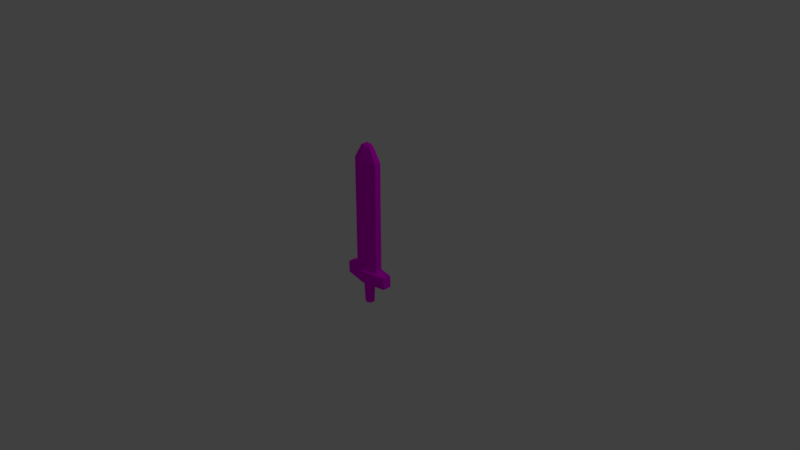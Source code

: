 # Source: sword.blend  (saved by Blender 2.78.0; exported with 4.5.12 LTS)
import bpy
from mathutils import Matrix  # noqa: F401  (used for matrix-valued properties, if any)

bpy.ops.wm.read_factory_settings(use_empty=True)
scene = bpy.context.scene
scene.name = 'Scene'

# ---- collections
col_collection_1 = bpy.data.collections.new('Collection 1'); scene.collection.children.link(col_collection_1)

# ---- images (referenced by path relative to the original .blend; pixels are not part of the script)
import os
ASSET_DIR = os.environ.get("B2B_ASSET_DIR", "")  # directory of the original .blend (textures are referenced by path, not embedded)
HERE = os.path.dirname(os.path.abspath(__file__))  # packed textures are extracted next to this script under _unpacked/

def load_image(name, relpath, width, height, colorspace="sRGB"):
    """Load a texture the original file referenced (path relative to the .blend, or extracted next to this script)."""
    p = next((c for c in (os.path.join(HERE, relpath), os.path.join(ASSET_DIR, relpath)) if relpath and os.path.exists(c)), "")
    if p:
        img = bpy.data.images.load(p, check_existing=True)
        img.name = name
    else:  # same state as the original file: an image datablock whose file is absent (Cycles renders it pink)
        img = bpy.data.images.new(name, width, height)
        img.source = "FILE"
        img.filepath = "//" + (relpath or name)
    img.colorspace_settings.name = colorspace
    return img
img_textures_png = load_image('textures.png', 'textures.png', 1024, 1024, 'sRGB')

# ---- materials (node trees are filled in below, after node groups)
mat_material_001 = bpy.data.materials.new('Material.001')
mat_material_001.alpha_threshold = 0.0
mat_material_001.roughness = 0.5

# ---- material node trees
mat_material_001.use_nodes = True; mat_material_001.node_tree.nodes.clear()
_N = mat_material_001.node_tree.nodes; _L = mat_material_001.node_tree.links
n0 = _N.new('ShaderNodeOutputMaterial'); n0.name = 'Material Output'; n0.location = (300, 300)
n1 = _N.new('ShaderNodeBsdfDiffuse'); n1.name = 'Diffuse BSDF'; n1.location = (10, 300)
n2 = _N.new('ShaderNodeTexImage'); n2.name = 'Image Texture'; n2.location = (-180, 300)
n2.width = 140
n2.image = img_textures_png
_L.new(n1.outputs[0], n0.inputs[0])
_L.new(n2.outputs[0], n1.inputs[0])
n0.is_active_output = True

# ---- world
world_world = bpy.data.worlds.new('World'); scene.world = world_world
world_world.color = (0.05088, 0.05088, 0.05088)
world_world.use_sun_shadow = False
world_world.sun_shadow_jitter_overblur = 0.0
world_world.cycles.sampling_method = 'MANUAL'

# ---- cameras
cam_camera = bpy.data.cameras.new('Camera')
cam_camera.clip_end = 100.0
cam_camera.lens = 35.0
cam_camera.sensor_width = 32.0
cam_camera.sensor_height = 18.0
cam_camera.ortho_scale = 7.314
cam_camera.dof.focus_distance = 0.0

# ---- lights
light_lamp = bpy.data.lights.new('Lamp', 'POINT')
light_lamp.transmission_factor = 0.0
light_lamp.cutoff_distance = 30.0
light_lamp.energy = 100.0
light_lamp.shadow_buffer_clip_start = 1.001
light_lamp.shadow_soft_size = 0.1
light_lamp.shadow_maximum_resolution = 0.006
light_lamp.use_absolute_resolution = True

# ---- meshes
me_cylinder = bpy.data.meshes.new('Cylinder')
me_cylinder.from_pydata([(0.0, 1.0, -1.0), (0.0, 1.0, 6.122), (0.866, 0.5, -1.0), (0.866, 0.5, 6.122), (0.866, -0.5, -1.0), (0.866, -0.5, 6.122), (-8.742e-08, -1.0, -1.0), (-8.742e-08, -1.0, 6.122), (-0.866, -0.5, -1.0), (-0.866, -0.5, 6.122), (-0.866, 0.5, -1.0), (-0.866, 0.5, 6.122), (4.015e-07, 0.6777, 7.023), (0.3386, 0.3388, 7.023), (0.3386, -0.3388, 7.023), (3.673e-07, -0.6777, 7.023), (-0.3386, -0.3388, 7.023), (-0.3386, 0.3388, 7.023), (9.338e-07, -9.934e-09, 7.225), (1.621e-08, 1.36, -1.0), (1.573, 0.6801, -1.0), (1.573, -0.6801, -1.0), (-1.425e-07, -1.36, -1.0), (-1.573, -0.6801, -1.0), (-1.573, 0.6801, -1.0), (1.621e-08, 1.36, -1.756), (1.573, 0.6801, -1.756), (1.573, -0.6801, -1.756), (-1.425e-07, -1.36, -1.756), (-1.573, -0.6801, -1.756), (-1.573, 0.6801, -1.756), (-3.456e-08, 0.8255, -1.756), (0.3245, 0.4127, -1.756), (0.3245, -0.4127, -1.756), (-6.732e-08, -0.8255, -1.756), (-0.3245, -0.4127, -1.756), (-0.3245, 0.4127, -1.756), (3.472e-07, 0.6868, -3.272), (0.27, 0.3434, -3.272), (0.27, -0.3434, -3.272), (3.2e-07, -0.6868, -3.272), (-0.27, -0.3434, -3.272), (-0.27, 0.3434, -3.272)], [], [(0, 1, 3, 2), (2, 3, 5, 4), (4, 5, 7, 6), (6, 7, 9, 8), (9, 7, 15, 16), (8, 9, 11, 10), (10, 11, 1, 0), (10, 0, 19, 24), (17, 16, 18), (5, 3, 13, 14), (11, 9, 16, 17), (3, 1, 12, 13), (7, 5, 14, 15), (1, 11, 17, 12), (15, 14, 18), (13, 12, 18), (12, 17, 18), (16, 15, 18), (14, 13, 18), (21, 22, 28, 27), (6, 8, 23, 22), (2, 4, 21, 20), (8, 10, 24, 23), (0, 2, 20, 19), (4, 6, 22, 21), (26, 27, 33, 32), (19, 20, 26, 25), (24, 19, 25, 30), (22, 23, 29, 28), (20, 21, 27, 26), (23, 24, 30, 29), (31, 32, 38, 37), (29, 30, 36, 35), (27, 28, 34, 33), (25, 26, 32, 31), (30, 25, 31, 36), (28, 29, 35, 34), (37, 38, 39, 40, 41, 42), (36, 31, 37, 42), (34, 35, 41, 40), (32, 33, 39, 38), (35, 36, 42, 41), (33, 34, 40, 39)])
_uv = me_cylinder.uv_layers.new(name='UVMap')
_uv.uv.foreach_set('vector', [0.913, 0.03738, 0.913, 0.1695, 0.8959, 0.1694, 0.8959, 0.03725, 0.8259, 0.03845, 0.8259, 0.1706, 0.816, 0.1694, 0.816, 0.03725, 0.816, 0.03725, 0.816, 0.1694, 0.7988, 0.1695, 0.7988, 0.03738, 0.9302, 0.03738, 0.9302, 0.1695, 0.913, 0.1694, 0.913, 0.03725, 0.913, 0.1694, 0.9302, 0.1695, 0.927, 0.1866, 0.9189, 0.1867, 0.8529, 0.03845, 0.8529, 0.1706, 0.843, 0.1694, 0.843, 0.03725, 0.843, 0.03725, 0.843, 0.1694, 0.8259, 0.1695, 0.8259, 0.03738, 0.8882, 0.08024, 0.8902, 0.06175, 0.8959, 0.05909, 0.8959, 0.09097, 0.9548, 0.1358, 0.9548, 0.1484, 0.949, 0.1421, 0.816, 0.1694, 0.8259, 0.1706, 0.8168, 0.1875, 0.8101, 0.1867, 0.843, 0.1694, 0.8529, 0.1706, 0.8439, 0.1875, 0.8372, 0.1867, 0.8959, 0.1694, 0.913, 0.1695, 0.9099, 0.1866, 0.9017, 0.1867, 0.7988, 0.1695, 0.816, 0.1694, 0.8101, 0.1867, 0.802, 0.1866, 0.8259, 0.1695, 0.843, 0.1694, 0.8372, 0.1867, 0.829, 0.1866, 0.949, 0.1547, 0.9432, 0.1484, 0.949, 0.1421, 0.9432, 0.1358, 0.949, 0.1295, 0.949, 0.1421, 0.949, 0.1295, 0.9548, 0.1358, 0.949, 0.1421, 0.9548, 0.1484, 0.949, 0.1547, 0.949, 0.1421, 0.9432, 0.1484, 0.9432, 0.1358, 0.949, 0.1421, 0.9432, 0.0518, 0.9444, 0.08301, 0.9314, 0.08335, 0.9302, 0.05214, 0.8586, 0.07652, 0.8724, 0.08762, 0.8744, 0.101, 0.8529, 0.07918, 0.8764, 0.05065, 0.8606, 0.05804, 0.8529, 0.0473, 0.8744, 0.03725, 0.8724, 0.08762, 0.8882, 0.08024, 0.8959, 0.09097, 0.8744, 0.101, 0.8902, 0.06175, 0.8764, 0.05065, 0.8744, 0.03725, 0.8959, 0.05909, 0.8606, 0.05804, 0.8586, 0.07652, 0.8529, 0.07918, 0.8529, 0.0473, 0.8529, 0.1111, 0.8744, 0.101, 0.8787, 0.1243, 0.8656, 0.1304, 0.9432, 0.1295, 0.9432, 0.1607, 0.9302, 0.1609, 0.9302, 0.1297, 0.9432, 0.0979, 0.9444, 0.1291, 0.9314, 0.1295, 0.9302, 0.09824, 0.9432, 0.1609, 0.9432, 0.1922, 0.9302, 0.1924, 0.9302, 0.1611, 0.9444, 0.03725, 0.9432, 0.0518, 0.9302, 0.05214, 0.9314, 0.0376, 0.9444, 0.08335, 0.9432, 0.0979, 0.9302, 0.09824, 0.9314, 0.0837, 0.8697, 0.193, 0.8611, 0.1927, 0.8625, 0.1648, 0.8697, 0.165, 0.8959, 0.1547, 0.8744, 0.1648, 0.8701, 0.1415, 0.8831, 0.1354, 0.8744, 0.101, 0.8959, 0.1229, 0.8874, 0.1268, 0.8787, 0.1243, 0.8529, 0.1429, 0.8529, 0.1111, 0.8656, 0.1304, 0.8613, 0.139, 0.8744, 0.1648, 0.8529, 0.1429, 0.8613, 0.139, 0.8701, 0.1415, 0.8959, 0.1229, 0.8959, 0.1547, 0.8831, 0.1354, 0.8874, 0.1268, 0.949, 0.06282, 0.9444, 0.05643, 0.9444, 0.04364, 0.949, 0.03725, 0.9537, 0.04364, 0.9537, 0.05643, 0.8779, 0.1653, 0.8866, 0.165, 0.8866, 0.193, 0.8794, 0.1933, 0.9518, 0.1827, 0.9432, 0.1827, 0.9439, 0.1547, 0.9511, 0.1547, 0.8611, 0.1927, 0.8529, 0.1933, 0.8557, 0.1652, 0.8625, 0.1648, 0.8697, 0.1648, 0.8779, 0.1653, 0.8794, 0.1933, 0.8726, 0.1928, 0.8952, 0.1928, 0.8866, 0.1928, 0.8873, 0.1648, 0.8945, 0.1648])
me_cylinder.materials.append(mat_material_001)
me_cylinder.use_remesh_preserve_volume = False
me_cylinder.use_remesh_preserve_attributes = False
me_cylinder.use_mirror_vertex_groups = False
me_cylinder.update()

# ---- objects
ob_cylinder = bpy.data.objects.new('Cylinder', me_cylinder)
ob_lamp = bpy.data.objects.new('Lamp', light_lamp)
ob_camera = bpy.data.objects.new('Camera', cam_camera)

# ---- transforms, parenting, visibility, modifiers, constraints
ob_cylinder.location = (0.0, 0.0, 0.0)
ob_cylinder.scale = (0.213, 0.08903, 0.213)
ob_cylinder.lineart.crease_threshold = 0.0
ob_lamp.location = (4.076, 1.005, 5.904)
ob_lamp.rotation_euler = (0.6503, 0.05522, 1.866)
ob_lamp.lock_rotations_4d = False
ob_lamp.empty_display_type = 'ARROWS'
ob_lamp.color = (0.0, 0.0, 0.0, 0.0)
ob_lamp.lineart.crease_threshold = 0.0
ob_camera.location = (7.481, -6.508, 5.344)
ob_camera.rotation_euler = (1.109, 0.0, 0.8149)
ob_camera.lock_rotations_4d = False
ob_camera.empty_display_type = 'ARROWS'
ob_camera.color = (0.0, 0.0, 0.0, 0.0)
ob_camera.display_type = 'WIRE'
ob_camera.lineart.crease_threshold = 0.0

# ---- collection membership
col_collection_1.objects.link(ob_cylinder)
col_collection_1.objects.link(ob_lamp)
col_collection_1.objects.link(ob_camera)

# ---- scene / render settings (as saved in the file)
scene.camera = ob_camera
scene.frame_start = 1; scene.frame_end = 250; scene.frame_set(1)
scene.render.engine = 'CYCLES'
scene.render.resolution_percentage = 50
scene.render.dither_intensity = 0.0
scene.cycles.use_denoising = False
scene.cycles.samples = 128
scene.cycles.sampling_pattern = 'TABULATED_SOBOL'
scene.cycles.light_sampling_threshold = 0.0
scene.cycles.use_adaptive_sampling = False
scene.cycles.use_light_tree = False
scene.cycles.blur_glossy = 0.0
scene.cycles.sample_clamp_indirect = 0.0
scene.view_settings.view_transform = 'Standard'
bpy.context.view_layer.update()
